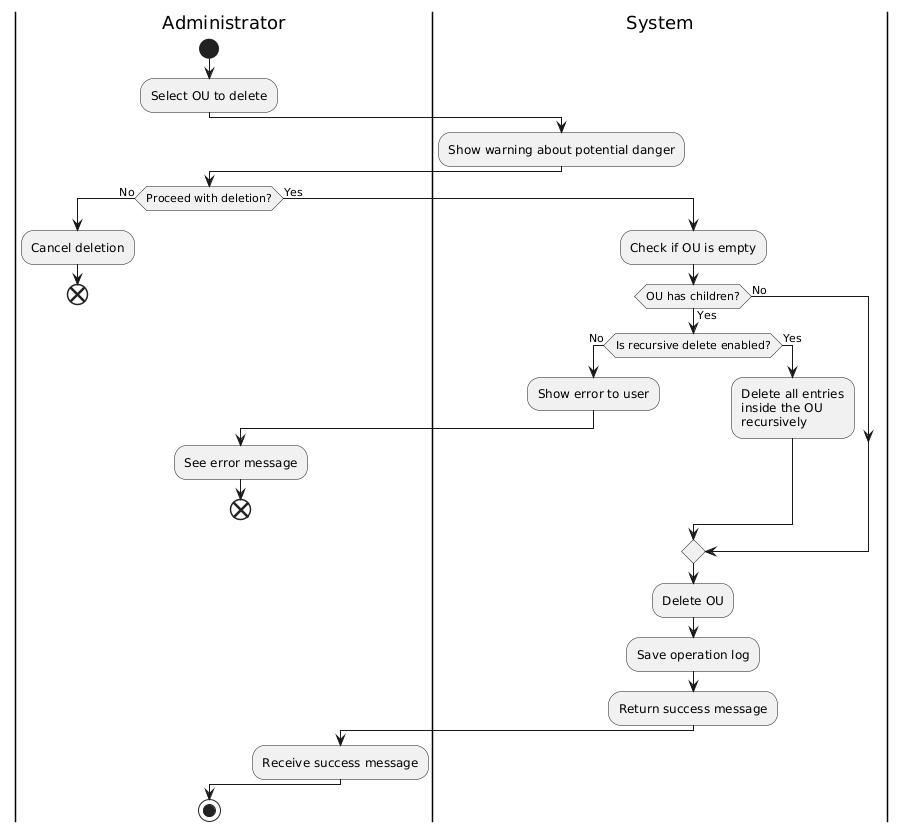

The diagram above was rendered by PlantUML. Its source (embedded in the PNG):
@startuml
|Administrator|
start

:Select OU to delete;

|System|
:Show warning about potential danger;

|Administrator|
if (Proceed with deletion?) then (No)
    :Cancel deletion;
    end
else (Yes)
    |System|
    :Check if OU is empty;
    if (OU has children?) then (Yes)
        if(Is recursive delete enabled?) then (No)
            :Show error to user;
            |Administrator|
            :See error message;
            end
        else (Yes)
            |System|
            :Delete all entries\ninside the OU\nrecursively;
        endif
    else (No)
    endif
    |System|
    :Delete OU;
    :Save operation log;
    :Return success message;
    |Administrator|
    :Receive success message;
endif
stop
@enduml